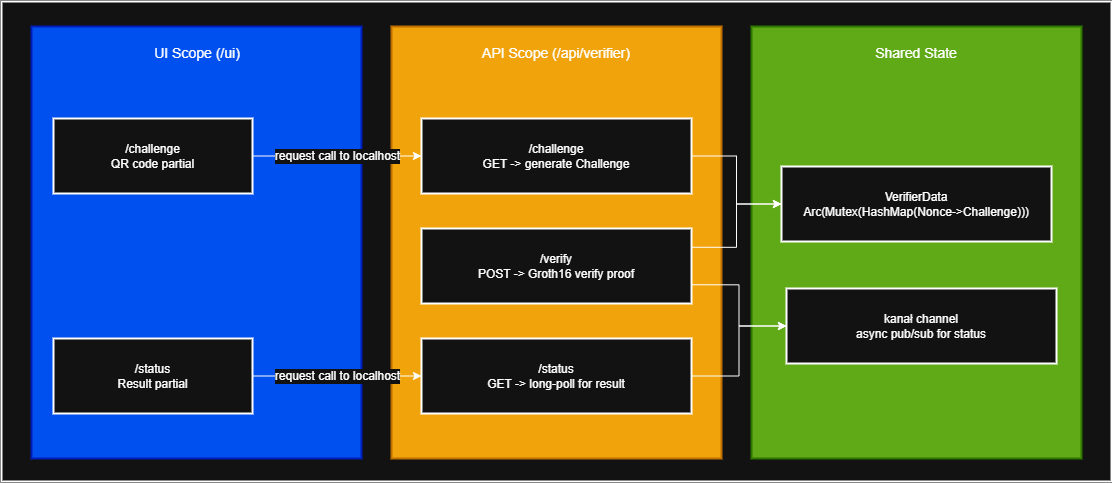

The diagram above was exported from draw.io. Its source (the exported page's mxGraphModel, read from the mxfile embedded in the PNG):
<mxGraphModel dx="3391" dy="1043" grid="1" gridSize="10" guides="1" tooltips="1" connect="1" arrows="1" fold="1" page="1" pageScale="1" pageWidth="1654" pageHeight="2336" math="0" shadow="0">
  <root>
    <mxCell id="0" />
    <mxCell id="1" parent="0" />
    <mxCell id="rhz3WrzrMupTNg_b3QN5-1" parent="1" style="whiteSpace=wrap;strokeWidth=2;verticalAlign=top;container=0;" value="" vertex="1">
      <mxGeometry height="480" width="1110" x="-60" y="93" as="geometry" />
    </mxCell>
    <mxCell id="rhz3WrzrMupTNg_b3QN5-24" parent="1" style="whiteSpace=wrap;strokeWidth=2;fillColor=#60a917;fontColor=#ffffff;strokeColor=#2D7600;" value="" vertex="1">
      <mxGeometry height="432" width="330" x="690" y="118" as="geometry" />
    </mxCell>
    <mxCell id="rhz3WrzrMupTNg_b3QN5-23" parent="1" style="whiteSpace=wrap;strokeWidth=2;fillColor=#f0a30a;fontColor=#000000;strokeColor=#BD7000;" value="" vertex="1">
      <mxGeometry height="432" width="330" x="330" y="118" as="geometry" />
    </mxCell>
    <mxCell id="rhz3WrzrMupTNg_b3QN5-33" edge="1" parent="1" source="rhz3WrzrMupTNg_b3QN5-4" style="edgeStyle=orthogonalEdgeStyle;rounded=0;orthogonalLoop=1;jettySize=auto;html=1;exitX=1;exitY=0.5;exitDx=0;exitDy=0;entryX=0;entryY=0.5;entryDx=0;entryDy=0;" target="rhz3WrzrMupTNg_b3QN5-29">
      <mxGeometry relative="1" as="geometry" />
    </mxCell>
    <mxCell id="rhz3WrzrMupTNg_b3QN5-4" parent="1" style="whiteSpace=wrap;strokeWidth=2;" value="/challenge&#10;GET -&gt; generate Challenge" vertex="1">
      <mxGeometry height="75" width="270" x="360" y="210" as="geometry" />
    </mxCell>
    <mxCell id="rhz3WrzrMupTNg_b3QN5-32" edge="1" parent="1" source="rhz3WrzrMupTNg_b3QN5-5" style="edgeStyle=orthogonalEdgeStyle;rounded=0;orthogonalLoop=1;jettySize=auto;html=1;exitX=1;exitY=0.25;exitDx=0;exitDy=0;entryX=0;entryY=0.5;entryDx=0;entryDy=0;" target="rhz3WrzrMupTNg_b3QN5-29">
      <mxGeometry relative="1" as="geometry" />
    </mxCell>
    <mxCell id="rhz3WrzrMupTNg_b3QN5-34" edge="1" parent="1" source="rhz3WrzrMupTNg_b3QN5-5" style="edgeStyle=orthogonalEdgeStyle;rounded=0;orthogonalLoop=1;jettySize=auto;html=1;exitX=1;exitY=0.75;exitDx=0;exitDy=0;entryX=0;entryY=0.5;entryDx=0;entryDy=0;" target="rhz3WrzrMupTNg_b3QN5-30">
      <mxGeometry relative="1" as="geometry" />
    </mxCell>
    <mxCell id="rhz3WrzrMupTNg_b3QN5-5" parent="1" style="whiteSpace=wrap;strokeWidth=2;" value="/verify&#10;POST -&gt; Groth16 verify proof" vertex="1">
      <mxGeometry height="75" width="270" x="360" y="320" as="geometry" />
    </mxCell>
    <mxCell id="rhz3WrzrMupTNg_b3QN5-36" edge="1" parent="1" source="rhz3WrzrMupTNg_b3QN5-7" style="edgeStyle=orthogonalEdgeStyle;rounded=0;orthogonalLoop=1;jettySize=auto;html=1;exitX=1;exitY=0.5;exitDx=0;exitDy=0;entryX=0;entryY=0.5;entryDx=0;entryDy=0;" target="rhz3WrzrMupTNg_b3QN5-30">
      <mxGeometry relative="1" as="geometry" />
    </mxCell>
    <mxCell id="rhz3WrzrMupTNg_b3QN5-7" parent="1" style="whiteSpace=wrap;strokeWidth=2;" value="/status&#10;GET -&gt; long-poll for result" vertex="1">
      <mxGeometry height="75" width="270" x="360" y="430" as="geometry" />
    </mxCell>
    <mxCell id="rhz3WrzrMupTNg_b3QN5-11" parent="1" style="whiteSpace=wrap;strokeWidth=2;fillColor=#0050ef;fontColor=#ffffff;strokeColor=#001DBC;" value="" vertex="1">
      <mxGeometry height="432" width="330" x="-30" y="118" as="geometry" />
    </mxCell>
    <mxCell id="rhz3WrzrMupTNg_b3QN5-25" parent="1" style="text;html=1;whiteSpace=wrap;strokeColor=none;fillColor=none;align=center;verticalAlign=middle;rounded=0;" value="&lt;font style=&quot;font-size: 14px;&quot;&gt;UI Scope (/ui)&lt;/font&gt;" vertex="1">
      <mxGeometry height="30" width="110" x="81" y="130" as="geometry" />
    </mxCell>
    <mxCell id="rhz3WrzrMupTNg_b3QN5-26" parent="1" style="text;html=1;whiteSpace=wrap;strokeColor=none;fillColor=none;align=center;verticalAlign=middle;rounded=0;" value="&lt;font style=&quot;font-size: 14px;&quot;&gt;API Scope (/api/verifier)&lt;/font&gt;" vertex="1">
      <mxGeometry height="30" width="180" x="405" y="130" as="geometry" />
    </mxCell>
    <mxCell id="rhz3WrzrMupTNg_b3QN5-27" parent="1" style="text;html=1;whiteSpace=wrap;strokeColor=none;fillColor=none;align=center;verticalAlign=middle;rounded=0;" value="&lt;font style=&quot;font-size: 14px;&quot;&gt;Shared State&lt;/font&gt;" vertex="1">
      <mxGeometry height="30" width="180" x="765" y="130" as="geometry" />
    </mxCell>
    <mxCell id="rhz3WrzrMupTNg_b3QN5-29" parent="1" style="whiteSpace=wrap;strokeWidth=2;" value="VerifierData&#10;Arc(Mutex(HashMap(Nonce-&gt;Challenge)))" vertex="1">
      <mxGeometry height="75" width="270" x="720" y="258" as="geometry" />
    </mxCell>
    <mxCell id="rhz3WrzrMupTNg_b3QN5-30" parent="1" style="whiteSpace=wrap;strokeWidth=2;" value="kanał channel&#10;async pub/sub for status" vertex="1">
      <mxGeometry height="75" width="270" x="725" y="380" as="geometry" />
    </mxCell>
    <mxCell id="rhz3WrzrMupTNg_b3QN5-38" edge="1" parent="1" source="rhz3WrzrMupTNg_b3QN5-37" style="edgeStyle=orthogonalEdgeStyle;rounded=0;orthogonalLoop=1;jettySize=auto;html=1;exitX=1;exitY=0.5;exitDx=0;exitDy=0;entryX=0;entryY=0.5;entryDx=0;entryDy=0;" target="rhz3WrzrMupTNg_b3QN5-4" value="&lt;font style=&quot;font-size: 12px;&quot;&gt;request call to localhost&lt;/font&gt;">
      <mxGeometry relative="1" as="geometry" />
    </mxCell>
    <mxCell id="rhz3WrzrMupTNg_b3QN5-37" parent="1" style="whiteSpace=wrap;strokeWidth=2;" value="/challenge&#10;QR code partial" vertex="1">
      <mxGeometry height="75" width="199" x="-8" y="210" as="geometry" />
    </mxCell>
    <mxCell id="rhz3WrzrMupTNg_b3QN5-40" edge="1" parent="1" source="rhz3WrzrMupTNg_b3QN5-39" style="edgeStyle=orthogonalEdgeStyle;rounded=0;orthogonalLoop=1;jettySize=auto;html=1;exitX=1;exitY=0.5;exitDx=0;exitDy=0;" target="rhz3WrzrMupTNg_b3QN5-7" value="&lt;font style=&quot;font-size: 12px;&quot;&gt;request call to localhost&lt;/font&gt;">
      <mxGeometry relative="1" as="geometry" />
    </mxCell>
    <mxCell id="rhz3WrzrMupTNg_b3QN5-39" parent="1" style="whiteSpace=wrap;strokeWidth=2;" value="/status&#10;Result partial" vertex="1">
      <mxGeometry height="75" width="199" x="-8" y="430" as="geometry" />
    </mxCell>
  </root>
</mxGraphModel>